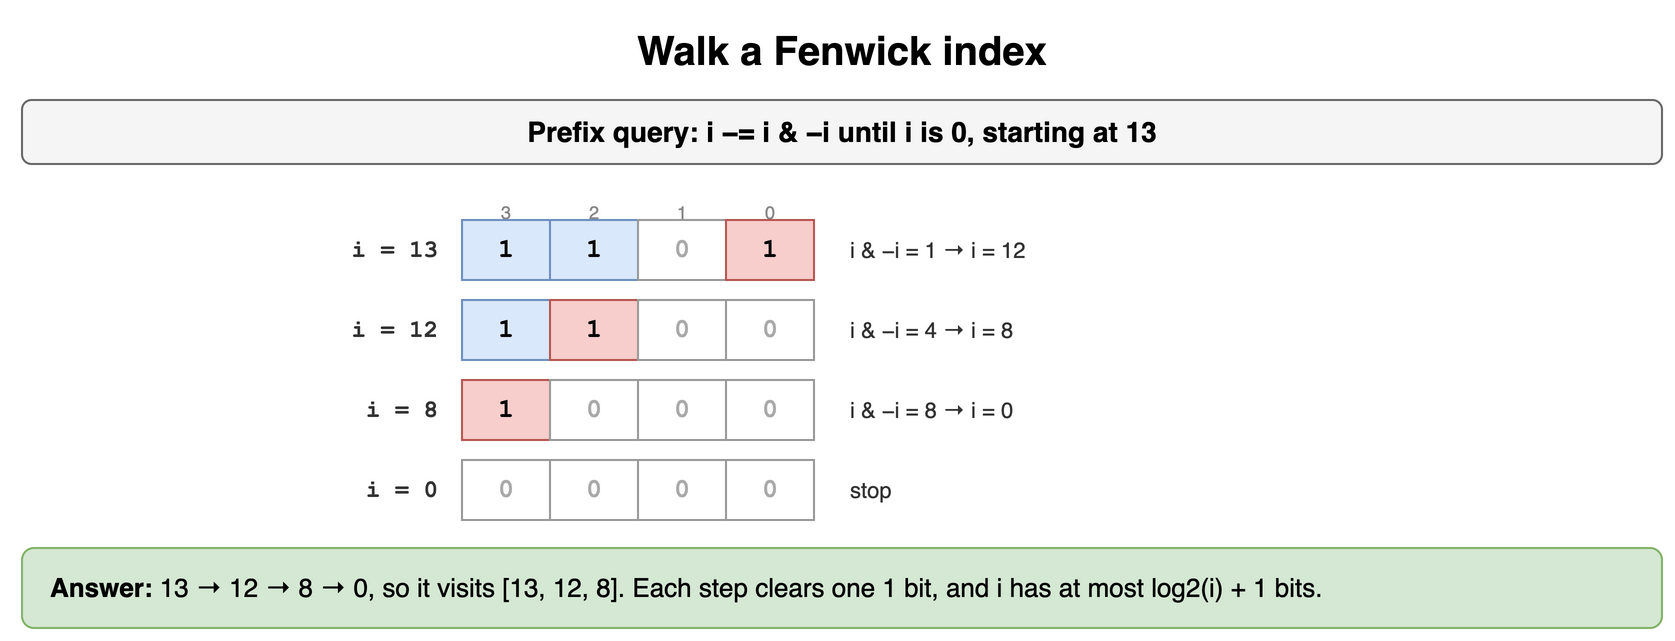

The diagram above was exported from draw.io. Its source (the exported page's mxGraphModel, read from the mxfile embedded in the PNG):
<mxGraphModel dx="900" dy="330" grid="1" gridSize="10" guides="1" tooltips="1" connect="1" arrows="1" fold="1" page="1" pageScale="1" pageWidth="900" pageHeight="330" math="0" shadow="0">
  <root>
    <mxCell id="0" />
    <mxCell id="1" parent="0" />
    <mxCell id="d121" value="Walk a Fenwick index" style="text;html=1;align=center;verticalAlign=middle;whiteSpace=wrap;fontSize=20;fontStyle=1;" vertex="1" parent="1">
      <mxGeometry x="40" y="10" width="820" height="30" as="geometry" />
    </mxCell>
    <mxCell id="d122" value="Prefix query: i −= i &amp; −i until i is 0, starting at 13" style="rounded=1;whiteSpace=wrap;html=1;fillColor=#f5f5f5;strokeColor=#666666;fontStyle=1;fontSize=14;" vertex="1" parent="1">
      <mxGeometry x="40" y="50" width="820" height="32" as="geometry" />
    </mxCell>
    <mxCell id="d123" value="3" style="text;html=1;whiteSpace=wrap;fontSize=11;align=center;fontSize=9;fontColor=#888888;" vertex="1" parent="1">
      <mxGeometry x="256" y="94" width="52" height="14" as="geometry" />
    </mxCell>
    <mxCell id="d124" value="2" style="text;html=1;whiteSpace=wrap;fontSize=11;align=center;fontSize=9;fontColor=#888888;" vertex="1" parent="1">
      <mxGeometry x="300" y="94" width="52" height="14" as="geometry" />
    </mxCell>
    <mxCell id="d125" value="1" style="text;html=1;whiteSpace=wrap;fontSize=11;align=center;fontSize=9;fontColor=#888888;" vertex="1" parent="1">
      <mxGeometry x="344" y="94" width="52" height="14" as="geometry" />
    </mxCell>
    <mxCell id="d126" value="0" style="text;html=1;whiteSpace=wrap;fontSize=11;align=center;fontSize=9;fontColor=#888888;" vertex="1" parent="1">
      <mxGeometry x="388" y="94" width="52" height="14" as="geometry" />
    </mxCell>
    <mxCell id="d127" value="1" style="rounded=0;whiteSpace=wrap;html=1;fontFamily=Courier New;fontStyle=1;fontSize=13;fillColor=#dae8fc;strokeColor=#6c8ebf;" vertex="1" parent="1">
      <mxGeometry x="260" y="110" width="44" height="30" as="geometry" />
    </mxCell>
    <mxCell id="d128" value="1" style="rounded=0;whiteSpace=wrap;html=1;fontFamily=Courier New;fontStyle=1;fontSize=13;fillColor=#dae8fc;strokeColor=#6c8ebf;" vertex="1" parent="1">
      <mxGeometry x="304" y="110" width="44" height="30" as="geometry" />
    </mxCell>
    <mxCell id="d129" value="0" style="rounded=0;whiteSpace=wrap;html=1;fontFamily=Courier New;fontStyle=1;fontSize=13;fillColor=#ffffff;strokeColor=#999999;fontColor=#aaaaaa;" vertex="1" parent="1">
      <mxGeometry x="348" y="110" width="44" height="30" as="geometry" />
    </mxCell>
    <mxCell id="d1210" value="1" style="rounded=0;whiteSpace=wrap;html=1;fontFamily=Courier New;fontStyle=1;fontSize=13;fillColor=#f8cecc;strokeColor=#b85450;" vertex="1" parent="1">
      <mxGeometry x="392" y="110" width="44" height="30" as="geometry" />
    </mxCell>
    <mxCell id="d1211" value="i = 13" style="text;html=1;whiteSpace=wrap;fontSize=11;align=right;verticalAlign=middle;fontStyle=1;fontSize=12;fontFamily=Courier New;fontColor=#333333;" vertex="1" parent="1">
      <mxGeometry x="100" y="110" width="150" height="30" as="geometry" />
    </mxCell>
    <mxCell id="d1212" value="i &amp; −i = 1 → i = 12" style="text;html=1;whiteSpace=wrap;fontSize=11;align=left;verticalAlign=middle;fontColor=#333333;" vertex="1" parent="1">
      <mxGeometry x="452" y="110" width="300" height="30" as="geometry" />
    </mxCell>
    <mxCell id="d1213" value="1" style="rounded=0;whiteSpace=wrap;html=1;fontFamily=Courier New;fontStyle=1;fontSize=13;fillColor=#dae8fc;strokeColor=#6c8ebf;" vertex="1" parent="1">
      <mxGeometry x="260" y="150" width="44" height="30" as="geometry" />
    </mxCell>
    <mxCell id="d1214" value="1" style="rounded=0;whiteSpace=wrap;html=1;fontFamily=Courier New;fontStyle=1;fontSize=13;fillColor=#f8cecc;strokeColor=#b85450;" vertex="1" parent="1">
      <mxGeometry x="304" y="150" width="44" height="30" as="geometry" />
    </mxCell>
    <mxCell id="d1215" value="0" style="rounded=0;whiteSpace=wrap;html=1;fontFamily=Courier New;fontStyle=1;fontSize=13;fillColor=#ffffff;strokeColor=#999999;fontColor=#aaaaaa;" vertex="1" parent="1">
      <mxGeometry x="348" y="150" width="44" height="30" as="geometry" />
    </mxCell>
    <mxCell id="d1216" value="0" style="rounded=0;whiteSpace=wrap;html=1;fontFamily=Courier New;fontStyle=1;fontSize=13;fillColor=#ffffff;strokeColor=#999999;fontColor=#aaaaaa;" vertex="1" parent="1">
      <mxGeometry x="392" y="150" width="44" height="30" as="geometry" />
    </mxCell>
    <mxCell id="d1217" value="i = 12" style="text;html=1;whiteSpace=wrap;fontSize=11;align=right;verticalAlign=middle;fontStyle=1;fontSize=12;fontFamily=Courier New;fontColor=#333333;" vertex="1" parent="1">
      <mxGeometry x="100" y="150" width="150" height="30" as="geometry" />
    </mxCell>
    <mxCell id="d1218" value="i &amp; −i = 4 → i = 8" style="text;html=1;whiteSpace=wrap;fontSize=11;align=left;verticalAlign=middle;fontColor=#333333;" vertex="1" parent="1">
      <mxGeometry x="452" y="150" width="300" height="30" as="geometry" />
    </mxCell>
    <mxCell id="d1219" value="1" style="rounded=0;whiteSpace=wrap;html=1;fontFamily=Courier New;fontStyle=1;fontSize=13;fillColor=#f8cecc;strokeColor=#b85450;" vertex="1" parent="1">
      <mxGeometry x="260" y="190" width="44" height="30" as="geometry" />
    </mxCell>
    <mxCell id="d1220" value="0" style="rounded=0;whiteSpace=wrap;html=1;fontFamily=Courier New;fontStyle=1;fontSize=13;fillColor=#ffffff;strokeColor=#999999;fontColor=#aaaaaa;" vertex="1" parent="1">
      <mxGeometry x="304" y="190" width="44" height="30" as="geometry" />
    </mxCell>
    <mxCell id="d1221" value="0" style="rounded=0;whiteSpace=wrap;html=1;fontFamily=Courier New;fontStyle=1;fontSize=13;fillColor=#ffffff;strokeColor=#999999;fontColor=#aaaaaa;" vertex="1" parent="1">
      <mxGeometry x="348" y="190" width="44" height="30" as="geometry" />
    </mxCell>
    <mxCell id="d1222" value="0" style="rounded=0;whiteSpace=wrap;html=1;fontFamily=Courier New;fontStyle=1;fontSize=13;fillColor=#ffffff;strokeColor=#999999;fontColor=#aaaaaa;" vertex="1" parent="1">
      <mxGeometry x="392" y="190" width="44" height="30" as="geometry" />
    </mxCell>
    <mxCell id="d1223" value="i = 8" style="text;html=1;whiteSpace=wrap;fontSize=11;align=right;verticalAlign=middle;fontStyle=1;fontSize=12;fontFamily=Courier New;fontColor=#333333;" vertex="1" parent="1">
      <mxGeometry x="100" y="190" width="150" height="30" as="geometry" />
    </mxCell>
    <mxCell id="d1224" value="i &amp; −i = 8 → i = 0" style="text;html=1;whiteSpace=wrap;fontSize=11;align=left;verticalAlign=middle;fontColor=#333333;" vertex="1" parent="1">
      <mxGeometry x="452" y="190" width="300" height="30" as="geometry" />
    </mxCell>
    <mxCell id="d1225" value="0" style="rounded=0;whiteSpace=wrap;html=1;fontFamily=Courier New;fontStyle=1;fontSize=13;fillColor=#ffffff;strokeColor=#999999;fontColor=#aaaaaa;" vertex="1" parent="1">
      <mxGeometry x="260" y="230" width="44" height="30" as="geometry" />
    </mxCell>
    <mxCell id="d1226" value="0" style="rounded=0;whiteSpace=wrap;html=1;fontFamily=Courier New;fontStyle=1;fontSize=13;fillColor=#ffffff;strokeColor=#999999;fontColor=#aaaaaa;" vertex="1" parent="1">
      <mxGeometry x="304" y="230" width="44" height="30" as="geometry" />
    </mxCell>
    <mxCell id="d1227" value="0" style="rounded=0;whiteSpace=wrap;html=1;fontFamily=Courier New;fontStyle=1;fontSize=13;fillColor=#ffffff;strokeColor=#999999;fontColor=#aaaaaa;" vertex="1" parent="1">
      <mxGeometry x="348" y="230" width="44" height="30" as="geometry" />
    </mxCell>
    <mxCell id="d1228" value="0" style="rounded=0;whiteSpace=wrap;html=1;fontFamily=Courier New;fontStyle=1;fontSize=13;fillColor=#ffffff;strokeColor=#999999;fontColor=#aaaaaa;" vertex="1" parent="1">
      <mxGeometry x="392" y="230" width="44" height="30" as="geometry" />
    </mxCell>
    <mxCell id="d1229" value="i = 0" style="text;html=1;whiteSpace=wrap;fontSize=11;align=right;verticalAlign=middle;fontStyle=1;fontSize=12;fontFamily=Courier New;fontColor=#333333;" vertex="1" parent="1">
      <mxGeometry x="100" y="230" width="150" height="30" as="geometry" />
    </mxCell>
    <mxCell id="d1230" value="stop" style="text;html=1;whiteSpace=wrap;fontSize=11;align=left;verticalAlign=middle;fontColor=#333333;" vertex="1" parent="1">
      <mxGeometry x="452" y="230" width="200" height="30" as="geometry" />
    </mxCell>
    <mxCell id="d1231" value="&lt;b&gt;Answer:&lt;/b&gt; 13 → 12 → 8 → 0, so it visits [13, 12, 8]. Each step clears one 1 bit, and i has at most log2(i) + 1 bits." style="rounded=1;whiteSpace=wrap;html=1;fillColor=#d5e8d4;strokeColor=#82b366;fontSize=13;align=left;spacingLeft=12;" vertex="1" parent="1">
      <mxGeometry x="40" y="274" width="820" height="40" as="geometry" />
    </mxCell>
  </root>
</mxGraphModel>